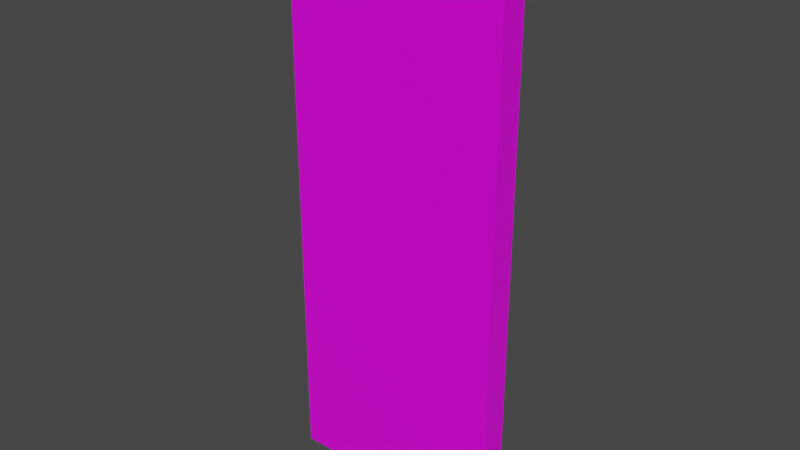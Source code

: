 # Source: door.blend  (saved by Blender 3.1.7; exported with 4.5.12 LTS)
import bpy
from mathutils import Matrix  # noqa: F401  (used for matrix-valued properties, if any)

bpy.ops.wm.read_factory_settings(use_empty=True)
scene = bpy.context.scene
scene.name = 'Scene'

# ---- images (referenced by path relative to the original .blend; pixels are not part of the script)
import os
ASSET_DIR = os.environ.get("B2B_ASSET_DIR", "")  # directory of the original .blend (textures are referenced by path, not embedded)
HERE = os.path.dirname(os.path.abspath(__file__))  # packed textures are extracted next to this script under _unpacked/

def load_image(name, relpath, width, height, colorspace="sRGB"):
    """Load a texture the original file referenced (path relative to the .blend, or extracted next to this script)."""
    p = next((c for c in (os.path.join(HERE, relpath), os.path.join(ASSET_DIR, relpath)) if relpath and os.path.exists(c)), "")
    if p:
        img = bpy.data.images.load(p, check_existing=True)
        img.name = name
    else:  # same state as the original file: an image datablock whose file is absent (Cycles renders it pink)
        img = bpy.data.images.new(name, width, height)
        img.source = "FILE"
        img.filepath = "//" + (relpath or name)
    img.colorspace_settings.name = colorspace
    return img
img_doortexture = load_image('doorTexture', 'doorTexture.png', 1024, 1024, 'sRGB')

# ---- materials (node trees are filled in below, after node groups)
mat_doormaterial = bpy.data.materials.new('doorMaterial')
mat_doormaterial.alpha_threshold = 0.0
mat_doormaterial.use_transparent_shadow = False
mat_doormaterial.line_color = (0.0, 0.0, 0.0, 1.0)

# ---- material node trees
mat_doormaterial.use_nodes = True; mat_doormaterial.node_tree.nodes.clear()
_N = mat_doormaterial.node_tree.nodes; _L = mat_doormaterial.node_tree.links
n0 = _N.new('ShaderNodeOutputMaterial'); n0.name = 'Material Output'; n0.location = (300, 300)
n1 = _N.new('ShaderNodeBsdfPrincipled'); n1.name = 'Principled BSDF'; n1.location = (10, 300)
n1.distribution = 'GGX'
n1.subsurface_method = 'RANDOM_WALK_SKIN'
n1.inputs[2].default_value = 0.4
n1.inputs[3].default_value = 1.45
n1.inputs[27].default_value = (0.0, 0.0, 0.0, 1.0)
n1.inputs[28].default_value = 1.0
n2 = _N.new('ShaderNodeTexImage'); n2.name = 'Image Texture'; n2.location = (-296, 280)
n2.image = img_doortexture
n2.interpolation = 'Closest'
_L.new(n1.outputs[0], n0.inputs[0])
_L.new(n2.outputs[0], n1.inputs[0])
n0.is_active_output = True

# ---- world
world_world = bpy.data.worlds.new('World'); scene.world = world_world
world_world.use_nodes = True; world_world.node_tree.nodes.clear()
_N = world_world.node_tree.nodes; _L = world_world.node_tree.links
n0 = _N.new('ShaderNodeOutputWorld'); n0.name = 'World Output'; n0.location = (300, 300)
n1 = _N.new('ShaderNodeBackground'); n1.name = 'Background'; n1.location = (10, 300)
n1.inputs[0].default_value = (0.05088, 0.05088, 0.05088, 1.0)
_L.new(n1.outputs[0], n0.inputs[0])
n0.is_active_output = True
world_world.color = (0.05088, 0.05088, 0.05088)
world_world.use_sun_shadow = False
world_world.sun_shadow_jitter_overblur = 0.0

# ---- meshes
me_cube_001 = bpy.data.meshes.new('Cube.001')
me_cube_001.from_pydata([(0.0, -0.05, 0.0), (0.0, -0.05, 2.1), (0.0, 0.05, 0.0), (0.0, 0.05, 2.1), (0.82, -0.05, 0.0), (0.82, -0.05, 2.1), (0.82, 0.05, 0.0), (0.82, 0.05, 2.1)], [], [(0, 1, 3, 2), (2, 3, 7, 6), (6, 7, 5, 4), (4, 5, 1, 0), (2, 6, 4, 0), (7, 3, 1, 5)])
_uv = me_cube_001.uv_layers.new(name='UVMap')
_uv.uv.foreach_set('vector', [0.0471, 0.03942, 0.04683, 0.9534, 0.007704, 0.9533, 0.007969, 0.03929, 0.9843, 0.04272, 0.984, 0.9567, 0.5331, 0.9552, 0.5333, 0.04116, 0.5333, 0.04116, 0.5331, 0.9552, 0.4924, 0.955, 0.4927, 0.04102, 0.4927, 0.04102, 0.4924, 0.955, 0.04683, 0.9534, 0.0471, 0.03942, 0.5336, 0.01544, 0.5333, 0.04116, 0.4927, 0.04102, 0.493, 0.0154, 0.5331, 0.9552, 0.5328, 0.9807, 0.4921, 0.9806, 0.4924, 0.955])
me_cube_001.materials.append(mat_doormaterial)
me_cube_001.use_remesh_fix_poles = True
me_cube_001.use_remesh_preserve_attributes = False
me_cube_001.update()

# ---- objects
ob_door = bpy.data.objects.new('door', me_cube_001)

# ---- transforms, parenting, visibility, modifiers, constraints
ob_door.location = (-0.41, 0.0, 2.98e-07)

# ---- collection membership
scene.collection.objects.link(ob_door)

# ---- scene / render settings (as saved in the file)
scene.frame_start = 1; scene.frame_end = 250; scene.frame_set(53)
scene.render.engine = 'BLENDER_EEVEE_NEXT'
scene.cycles.sampling_pattern = 'TABULATED_SOBOL'
scene.cycles.use_light_tree = False
scene.view_settings.view_transform = 'Filmic'
bpy.context.view_layer.update()

# ---- added for rendering (the .blend has no active camera and no usable light): camera, sun
cam_auto = bpy.data.cameras.new('AutoCamera')
cam_auto.lens = 50.0
cam_auto.sensor_width = 36.0
cam_auto.clip_end = 1000.0
ob_auto_camera = bpy.data.objects.new('AutoCamera', cam_auto)
scene.collection.objects.link(ob_auto_camera)
ob_auto_camera.location = (2.08789, -2.50547, 2.72031)
ob_auto_camera.rotation_euler = (1.09748, -7.21219e-08, 0.694738)
scene.camera = ob_auto_camera
light_auto_sun = bpy.data.lights.new('AutoSun', 'SUN')
light_auto_sun.energy = 3.0
light_auto_sun.angle = 0.0523599
ob_auto_sun = bpy.data.objects.new('AutoSun', light_auto_sun)
scene.collection.objects.link(ob_auto_sun)
ob_auto_sun.rotation_euler = (0.872665, 0.174533, 0.523599)
bpy.context.view_layer.update()

